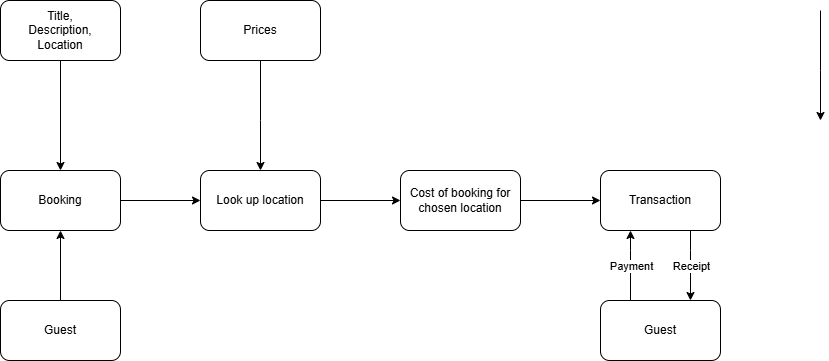

The diagram above was exported from draw.io. Its source (the exported page's mxGraphModel, read from the mxfile embedded in the PNG):
<mxGraphModel dx="1434" dy="746" grid="1" gridSize="10" guides="1" tooltips="1" connect="1" arrows="1" fold="1" page="1" pageScale="1" pageWidth="1100" pageHeight="850" background="none" math="0" shadow="0">
  <root>
    <mxCell id="0" />
    <mxCell id="1" parent="0" />
    <mxCell id="tHtj5YGYzEu-muRc3lSy-8" value="" style="edgeStyle=orthogonalEdgeStyle;rounded=0;orthogonalLoop=1;jettySize=auto;html=1;" edge="1" parent="1" source="tHtj5YGYzEu-muRc3lSy-1" target="tHtj5YGYzEu-muRc3lSy-7">
      <mxGeometry relative="1" as="geometry" />
    </mxCell>
    <mxCell id="tHtj5YGYzEu-muRc3lSy-1" value="Booking" style="rounded=1;whiteSpace=wrap;html=1;" vertex="1" parent="1">
      <mxGeometry x="180" y="320" width="120" height="60" as="geometry" />
    </mxCell>
    <mxCell id="tHtj5YGYzEu-muRc3lSy-2" value="Title,&lt;div&gt;Description,&lt;/div&gt;&lt;div&gt;Location&lt;/div&gt;" style="rounded=1;whiteSpace=wrap;html=1;" vertex="1" parent="1">
      <mxGeometry x="180" y="150" width="120" height="60" as="geometry" />
    </mxCell>
    <mxCell id="tHtj5YGYzEu-muRc3lSy-4" value="" style="endArrow=classic;html=1;rounded=0;exitX=0.5;exitY=1;exitDx=0;exitDy=0;entryX=0.5;entryY=0;entryDx=0;entryDy=0;" edge="1" parent="1" source="tHtj5YGYzEu-muRc3lSy-2" target="tHtj5YGYzEu-muRc3lSy-1">
      <mxGeometry width="50" height="50" relative="1" as="geometry">
        <mxPoint x="220" y="290" as="sourcePoint" />
        <mxPoint x="270" y="240" as="targetPoint" />
      </mxGeometry>
    </mxCell>
    <mxCell id="tHtj5YGYzEu-muRc3lSy-5" value="Guest" style="rounded=1;whiteSpace=wrap;html=1;" vertex="1" parent="1">
      <mxGeometry x="180" y="450" width="120" height="60" as="geometry" />
    </mxCell>
    <mxCell id="tHtj5YGYzEu-muRc3lSy-6" value="" style="endArrow=classic;html=1;rounded=0;exitX=0.5;exitY=0;exitDx=0;exitDy=0;entryX=0.5;entryY=1;entryDx=0;entryDy=0;" edge="1" parent="1" source="tHtj5YGYzEu-muRc3lSy-5" target="tHtj5YGYzEu-muRc3lSy-1">
      <mxGeometry width="50" height="50" relative="1" as="geometry">
        <mxPoint x="220" y="290" as="sourcePoint" />
        <mxPoint x="270" y="240" as="targetPoint" />
      </mxGeometry>
    </mxCell>
    <mxCell id="tHtj5YGYzEu-muRc3lSy-12" value="" style="edgeStyle=orthogonalEdgeStyle;rounded=0;orthogonalLoop=1;jettySize=auto;html=1;" edge="1" parent="1" source="tHtj5YGYzEu-muRc3lSy-7" target="tHtj5YGYzEu-muRc3lSy-11">
      <mxGeometry relative="1" as="geometry" />
    </mxCell>
    <mxCell id="tHtj5YGYzEu-muRc3lSy-7" value="Look up location" style="rounded=1;whiteSpace=wrap;html=1;" vertex="1" parent="1">
      <mxGeometry x="380" y="320" width="120" height="60" as="geometry" />
    </mxCell>
    <mxCell id="tHtj5YGYzEu-muRc3lSy-9" value="Prices" style="rounded=1;whiteSpace=wrap;html=1;" vertex="1" parent="1">
      <mxGeometry x="380" y="150" width="120" height="60" as="geometry" />
    </mxCell>
    <mxCell id="tHtj5YGYzEu-muRc3lSy-10" value="" style="endArrow=classic;html=1;rounded=0;exitX=0.5;exitY=1;exitDx=0;exitDy=0;entryX=0.5;entryY=0;entryDx=0;entryDy=0;" edge="1" parent="1" source="tHtj5YGYzEu-muRc3lSy-9" target="tHtj5YGYzEu-muRc3lSy-7">
      <mxGeometry width="50" height="50" relative="1" as="geometry">
        <mxPoint x="220" y="290" as="sourcePoint" />
        <mxPoint x="270" y="240" as="targetPoint" />
        <Array as="points">
          <mxPoint x="440" y="270" />
        </Array>
      </mxGeometry>
    </mxCell>
    <mxCell id="tHtj5YGYzEu-muRc3lSy-14" value="" style="edgeStyle=orthogonalEdgeStyle;rounded=0;orthogonalLoop=1;jettySize=auto;html=1;" edge="1" parent="1" source="tHtj5YGYzEu-muRc3lSy-11" target="tHtj5YGYzEu-muRc3lSy-13">
      <mxGeometry relative="1" as="geometry" />
    </mxCell>
    <mxCell id="tHtj5YGYzEu-muRc3lSy-11" value="Cost of booking for chosen location" style="rounded=1;whiteSpace=wrap;html=1;" vertex="1" parent="1">
      <mxGeometry x="580" y="320" width="120" height="60" as="geometry" />
    </mxCell>
    <mxCell id="tHtj5YGYzEu-muRc3lSy-13" value="Transaction" style="rounded=1;whiteSpace=wrap;html=1;" vertex="1" parent="1">
      <mxGeometry x="780" y="320" width="120" height="60" as="geometry" />
    </mxCell>
    <mxCell id="tHtj5YGYzEu-muRc3lSy-15" value="" style="endArrow=classic;html=1;rounded=0;exitX=0.5;exitY=1;exitDx=0;exitDy=0;entryX=0.5;entryY=0;entryDx=0;entryDy=0;" edge="1" parent="1">
      <mxGeometry width="50" height="50" relative="1" as="geometry">
        <mxPoint x="1000" y="160" as="sourcePoint" />
        <mxPoint x="1000" y="270" as="targetPoint" />
        <Array as="points">
          <mxPoint x="1000" y="220" />
        </Array>
      </mxGeometry>
    </mxCell>
    <mxCell id="tHtj5YGYzEu-muRc3lSy-16" value="Guest" style="rounded=1;whiteSpace=wrap;html=1;" vertex="1" parent="1">
      <mxGeometry x="780" y="450" width="120" height="60" as="geometry" />
    </mxCell>
    <mxCell id="tHtj5YGYzEu-muRc3lSy-19" value="" style="endArrow=classic;html=1;rounded=0;exitX=0.25;exitY=1;exitDx=0;exitDy=0;entryX=0.25;entryY=0;entryDx=0;entryDy=0;" edge="1" parent="1">
      <mxGeometry width="50" height="50" relative="1" as="geometry">
        <mxPoint x="870" y="380" as="sourcePoint" />
        <mxPoint x="870" y="450" as="targetPoint" />
        <Array as="points">
          <mxPoint x="870" y="400" />
        </Array>
      </mxGeometry>
    </mxCell>
    <mxCell id="tHtj5YGYzEu-muRc3lSy-20" value="Receipt" style="edgeLabel;html=1;align=center;verticalAlign=middle;resizable=0;points=[];" vertex="1" connectable="0" parent="tHtj5YGYzEu-muRc3lSy-19">
      <mxGeometry relative="1" as="geometry">
        <mxPoint as="offset" />
      </mxGeometry>
    </mxCell>
    <mxCell id="tHtj5YGYzEu-muRc3lSy-21" value="" style="endArrow=classic;html=1;rounded=0;entryX=0.25;entryY=1;entryDx=0;entryDy=0;exitX=0.25;exitY=0;exitDx=0;exitDy=0;" edge="1" parent="1" source="tHtj5YGYzEu-muRc3lSy-16" target="tHtj5YGYzEu-muRc3lSy-13">
      <mxGeometry width="50" height="50" relative="1" as="geometry">
        <mxPoint x="830" y="430" as="sourcePoint" />
        <mxPoint x="810" y="450" as="targetPoint" />
        <Array as="points">
          <mxPoint x="810" y="400" />
        </Array>
      </mxGeometry>
    </mxCell>
    <mxCell id="tHtj5YGYzEu-muRc3lSy-22" value="Payment" style="edgeLabel;html=1;align=center;verticalAlign=middle;resizable=0;points=[];" vertex="1" connectable="0" parent="tHtj5YGYzEu-muRc3lSy-21">
      <mxGeometry relative="1" as="geometry">
        <mxPoint as="offset" />
      </mxGeometry>
    </mxCell>
  </root>
</mxGraphModel>